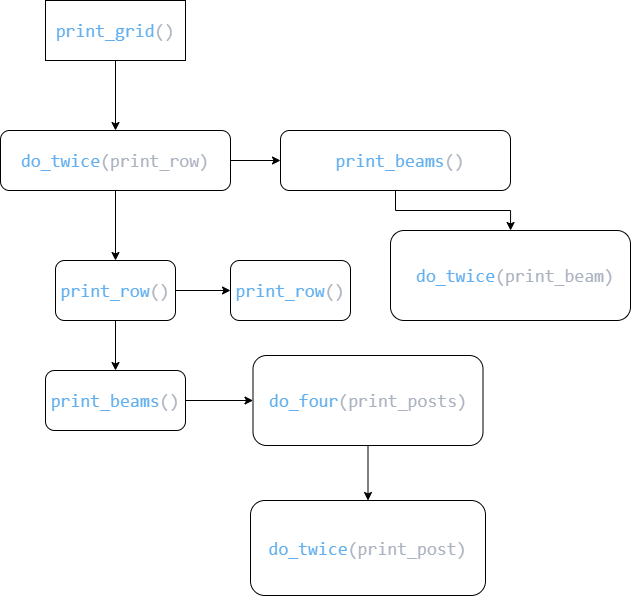

The diagram above was exported from draw.io. Its source (the exported page's mxGraphModel, read from the mxfile embedded in the PNG):
<mxGraphModel dx="813" dy="718" grid="1" gridSize="10" guides="1" tooltips="1" connect="1" arrows="1" fold="1" page="1" pageScale="1" pageWidth="827" pageHeight="1169" math="0" shadow="0">
  <root>
    <mxCell id="0" />
    <mxCell id="1" parent="0" />
    <mxCell id="2" value="&lt;div style=&quot;color: rgb(171 , 178 , 191) ; font-family: &amp;quot;consolas&amp;quot; , &amp;quot;courier new&amp;quot; , monospace ; font-size: 18px ; line-height: 24px&quot;&gt;&lt;span style=&quot;&quot;&gt;&lt;span style=&quot;color: rgb(97 , 175 , 239)&quot;&gt;print_grid&lt;/span&gt;()&lt;/span&gt;&lt;/div&gt;" style="rounded=0;whiteSpace=wrap;html=1;labelBackgroundColor=#ffffff;" parent="1" vertex="1">
      <mxGeometry x="285" y="60" width="140" height="60" as="geometry" />
    </mxCell>
    <mxCell id="3" value="&lt;div style=&quot;color: rgb(171, 178, 191); font-family: consolas, &amp;quot;courier new&amp;quot;, monospace; font-size: 18px; line-height: 24px;&quot;&gt;&lt;span style=&quot;color: #61afef&quot;&gt;do_twice&lt;/span&gt;(print_row)&lt;/div&gt;" style="rounded=1;whiteSpace=wrap;html=1;labelBackgroundColor=#ffffff;" parent="1" vertex="1">
      <mxGeometry x="240" y="190" width="230" height="60" as="geometry" />
    </mxCell>
    <mxCell id="4" value="" style="endArrow=classic;html=1;exitX=0.5;exitY=1;exitDx=0;exitDy=0;entryX=0.5;entryY=0;entryDx=0;entryDy=0;labelBackgroundColor=#ffffff;" parent="1" source="2" target="3" edge="1">
      <mxGeometry width="50" height="50" relative="1" as="geometry">
        <mxPoint x="330" y="330" as="sourcePoint" />
        <mxPoint x="240" y="220" as="targetPoint" />
        <Array as="points" />
      </mxGeometry>
    </mxCell>
    <mxCell id="24" style="edgeStyle=orthogonalEdgeStyle;rounded=0;orthogonalLoop=1;jettySize=auto;html=1;exitX=0.5;exitY=1;exitDx=0;exitDy=0;labelBackgroundColor=#ffffff;" parent="1" source="8" target="25" edge="1">
      <mxGeometry relative="1" as="geometry">
        <mxPoint x="690" y="300" as="targetPoint" />
      </mxGeometry>
    </mxCell>
    <mxCell id="8" value="&lt;div style=&quot;color: rgb(171, 178, 191); font-family: consolas, &amp;quot;courier new&amp;quot;, monospace; font-size: 18px; line-height: 24px;&quot;&gt;&lt;div style=&quot;font-family: &amp;quot;consolas&amp;quot; , &amp;quot;courier new&amp;quot; , monospace ; line-height: 24px&quot;&gt;&amp;nbsp;&lt;span style=&quot;color: #61afef&quot;&gt;print_beams&lt;/span&gt;()&lt;/div&gt;&lt;/div&gt;" style="rounded=1;whiteSpace=wrap;html=1;labelBackgroundColor=#ffffff;" parent="1" vertex="1">
      <mxGeometry x="520" y="190" width="230" height="60" as="geometry" />
    </mxCell>
    <mxCell id="9" value="" style="endArrow=classic;html=1;exitX=1;exitY=0.5;exitDx=0;exitDy=0;labelBackgroundColor=#ffffff;" parent="1" edge="1">
      <mxGeometry width="50" height="50" relative="1" as="geometry">
        <mxPoint x="470" y="220" as="sourcePoint" />
        <mxPoint x="520" y="220" as="targetPoint" />
        <Array as="points" />
      </mxGeometry>
    </mxCell>
    <mxCell id="10" value="" style="endArrow=classic;html=1;exitX=0.5;exitY=1;exitDx=0;exitDy=0;labelBackgroundColor=#ffffff;" parent="1" source="3" edge="1">
      <mxGeometry width="50" height="50" relative="1" as="geometry">
        <mxPoint x="330" y="380" as="sourcePoint" />
        <mxPoint x="355" y="320" as="targetPoint" />
      </mxGeometry>
    </mxCell>
    <mxCell id="15" style="edgeStyle=orthogonalEdgeStyle;rounded=0;orthogonalLoop=1;jettySize=auto;html=1;exitX=1;exitY=0.5;exitDx=0;exitDy=0;labelBackgroundColor=#ffffff;" parent="1" source="12" edge="1">
      <mxGeometry relative="1" as="geometry">
        <mxPoint x="470" y="350" as="targetPoint" />
      </mxGeometry>
    </mxCell>
    <mxCell id="19" style="edgeStyle=orthogonalEdgeStyle;rounded=0;orthogonalLoop=1;jettySize=auto;html=1;exitX=0.5;exitY=1;exitDx=0;exitDy=0;entryX=0.5;entryY=0;entryDx=0;entryDy=0;labelBackgroundColor=#ffffff;" parent="1" source="12" target="18" edge="1">
      <mxGeometry relative="1" as="geometry" />
    </mxCell>
    <mxCell id="12" value="&lt;div style=&quot;color: rgb(171, 178, 191); font-family: consolas, &amp;quot;courier new&amp;quot;, monospace; font-size: 18px; line-height: 24px;&quot;&gt;&lt;span style=&quot;color: #61afef&quot;&gt;print_row&lt;/span&gt;()&lt;/div&gt;" style="rounded=1;whiteSpace=wrap;html=1;fillColor=none;labelBackgroundColor=#ffffff;" parent="1" vertex="1">
      <mxGeometry x="295" y="320" width="120" height="60" as="geometry" />
    </mxCell>
    <mxCell id="14" value="&lt;div style=&quot;color: rgb(171, 178, 191); font-family: consolas, &amp;quot;courier new&amp;quot;, monospace; font-size: 18px; line-height: 24px;&quot;&gt;&lt;span style=&quot;color: #61afef&quot;&gt;print_row&lt;/span&gt;()&lt;/div&gt;" style="rounded=1;whiteSpace=wrap;html=1;fillColor=none;labelBackgroundColor=#ffffff;" parent="1" vertex="1">
      <mxGeometry x="470" y="320" width="120" height="60" as="geometry" />
    </mxCell>
    <mxCell id="20" style="edgeStyle=orthogonalEdgeStyle;rounded=0;orthogonalLoop=1;jettySize=auto;html=1;exitX=1;exitY=0.5;exitDx=0;exitDy=0;labelBackgroundColor=#ffffff;" parent="1" source="18" target="21" edge="1">
      <mxGeometry relative="1" as="geometry">
        <mxPoint x="480" y="460" as="targetPoint" />
      </mxGeometry>
    </mxCell>
    <mxCell id="18" value="&lt;div style=&quot;color: rgb(171, 178, 191); font-family: consolas, &amp;quot;courier new&amp;quot;, monospace; font-size: 18px; line-height: 24px;&quot;&gt;&lt;span style=&quot;color: #61afef&quot;&gt;print_beams&lt;/span&gt;()&lt;/div&gt;" style="rounded=1;whiteSpace=wrap;html=1;fillColor=none;labelBackgroundColor=#ffffff;" parent="1" vertex="1">
      <mxGeometry x="285" y="430" width="140" height="60" as="geometry" />
    </mxCell>
    <mxCell id="22" style="edgeStyle=orthogonalEdgeStyle;rounded=0;orthogonalLoop=1;jettySize=auto;html=1;exitX=0.5;exitY=1;exitDx=0;exitDy=0;labelBackgroundColor=#ffffff;" parent="1" source="21" target="23" edge="1">
      <mxGeometry relative="1" as="geometry">
        <mxPoint x="605" y="540" as="targetPoint" />
      </mxGeometry>
    </mxCell>
    <mxCell id="21" value="&#10;&#10;&lt;div style=&quot;color: rgb(171, 178, 191); font-family: consolas, &amp;quot;courier new&amp;quot;, monospace; font-weight: normal; font-size: 18px; line-height: 24px;&quot;&gt;&lt;div&gt;&lt;span style=&quot;color: #61afef&quot;&gt;do_four&lt;/span&gt;&lt;span style=&quot;color: #abb2bf&quot;&gt;(print_posts)&lt;/span&gt;&lt;/div&gt;&lt;/div&gt;&#10;&#10;" style="rounded=1;whiteSpace=wrap;html=1;labelBackgroundColor=#ffffff;" parent="1" vertex="1">
      <mxGeometry x="492.5" y="415" width="230" height="90" as="geometry" />
    </mxCell>
    <mxCell id="23" value="&#10;&#10;&lt;div style=&quot;color: rgb(171, 178, 191); font-family: consolas, &amp;quot;courier new&amp;quot;, monospace; font-weight: normal; font-size: 18px; line-height: 24px;&quot;&gt;&lt;div&gt;&lt;span style=&quot;color: #61afef&quot;&gt;do_twice&lt;/span&gt;&lt;span style=&quot;color: #abb2bf&quot;&gt;(print_post)&lt;/span&gt;&lt;/div&gt;&lt;/div&gt;&#10;&#10;" style="rounded=1;whiteSpace=wrap;html=1;labelBackgroundColor=#ffffff;" parent="1" vertex="1">
      <mxGeometry x="490" y="560" width="235" height="95" as="geometry" />
    </mxCell>
    <mxCell id="25" value="&#10;&#10;&lt;div style=&quot;color: rgb(171, 178, 191); font-family: consolas, &amp;quot;courier new&amp;quot;, monospace; font-weight: normal; font-size: 18px; line-height: 24px;&quot;&gt;&lt;div&gt;&lt;span style=&quot;color: #abb2bf&quot;&gt;&amp;nbsp;&lt;/span&gt;&lt;span style=&quot;color: #61afef&quot;&gt;do_twice&lt;/span&gt;&lt;span style=&quot;color: #abb2bf&quot;&gt;(print_beam)&lt;/span&gt;&lt;/div&gt;&lt;/div&gt;&#10;&#10;" style="rounded=1;whiteSpace=wrap;html=1;labelBackgroundColor=#ffffff;" parent="1" vertex="1">
      <mxGeometry x="630" y="290" width="240" height="90" as="geometry" />
    </mxCell>
  </root>
</mxGraphModel>